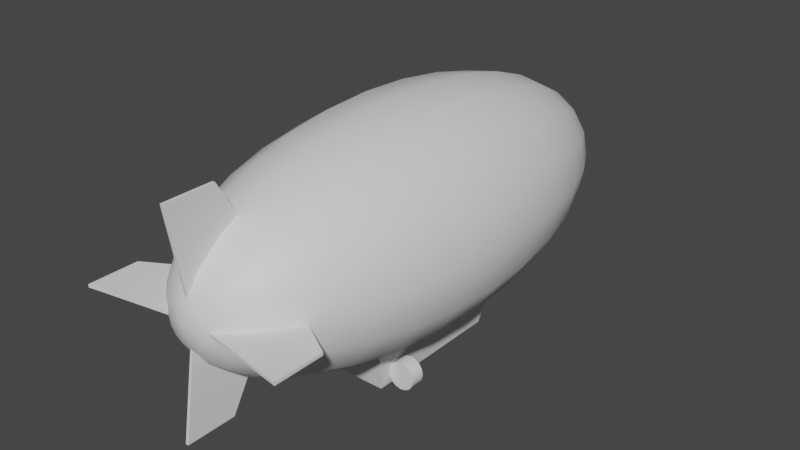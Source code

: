 # Source: Blimp.blend  (saved by Blender 3.2.14; exported with 4.5.12 LTS)
import bpy
from mathutils import Matrix  # noqa: F401  (used for matrix-valued properties, if any)

bpy.ops.wm.read_factory_settings(use_empty=True)
scene = bpy.context.scene
scene.name = 'Scene'

# ---- collections
col_collection = bpy.data.collections.new('Collection'); scene.collection.children.link(col_collection)

# ---- materials (node trees are filled in below, after node groups)
mat_balloon = bpy.data.materials.new('Balloon')
mat_balloon.use_transparent_shadow = False
mat_leftsign = bpy.data.materials.new('LeftSign')
mat_leftsign.use_transparent_shadow = False
mat_rightsign = bpy.data.materials.new('RightSign')
mat_rightsign.use_transparent_shadow = False
mat_gondola = bpy.data.materials.new('Gondola')
mat_gondola.use_transparent_shadow = False
mat_window = bpy.data.materials.new('Window')
mat_window.use_transparent_shadow = False
mat_frame_001 = bpy.data.materials.new('Frame.001')
mat_frame_001.use_transparent_shadow = False
mat_fan_001 = bpy.data.materials.new('Fan.001')
mat_fan_001.use_transparent_shadow = False
mat_frame = bpy.data.materials.new('Frame')
mat_frame.use_transparent_shadow = False
mat_fan = bpy.data.materials.new('Fan')
mat_fan.use_transparent_shadow = False

# ---- node groups
ng_auto_smooth = bpy.data.node_groups.new('Auto Smooth', 'GeometryNodeTree')
_s = ng_auto_smooth.interface.new_socket(name='Geometry', in_out='OUTPUT', socket_type='NodeSocketGeometry')
_s = ng_auto_smooth.interface.new_socket(name='Geometry', in_out='INPUT', socket_type='NodeSocketGeometry')
_s = ng_auto_smooth.interface.new_socket(name='Angle', in_out='INPUT', socket_type='NodeSocketFloat')
_s.subtype = 'ANGLE'
_s.min_value = 0.0
_s.max_value = 3.142
ng_auto_smooth.is_modifier = True
_N = ng_auto_smooth.nodes; _L = ng_auto_smooth.links
n0 = _N.new('NodeGroupOutput'); n0.name = 'Group Output'; n0.location = (480, -100)
n1 = _N.new('NodeGroupInput'); n1.name = 'Group Input'; n1.location = (-420, -300)
n2 = _N.new('NodeGroupInput'); n2.name = 'Group Input.001'; n2.location = (-60, -100)
n3 = _N.new('GeometryNodeSetShadeSmooth'); n3.name = 'Set Shade Smooth'; n3.location = (120, -100)
n3.domain = 'EDGE'
n4 = _N.new('GeometryNodeSetShadeSmooth'); n4.name = 'Set Shade Smooth.001'; n4.location = (300, -100)
n5 = _N.new('GeometryNodeInputMeshEdgeAngle'); n5.name = 'Edge Angle'; n5.location = (-420, -220)
n6 = _N.new('GeometryNodeInputEdgeSmooth'); n6.name = 'Is Edge Smooth'; n6.location = (-60, -160)
n7 = _N.new('GeometryNodeInputShadeSmooth'); n7.name = 'Is Face Smooth'; n7.location = (-240, -340)
n8 = _N.new('FunctionNodeBooleanMath'); n8.name = 'Boolean Math'; n8.location = (-60, -220)
n9 = _N.new('FunctionNodeCompare'); n9.name = 'Compare'; n9.location = (-240, -180)
n9.operation = 'LESS_EQUAL'
_L.new(n5.outputs[0], n9.inputs[0])
_L.new(n4.outputs[0], n0.inputs[0])
_L.new(n1.outputs[1], n9.inputs[1])
_L.new(n9.outputs[0], n8.inputs[0])
_L.new(n7.outputs[0], n8.inputs[1])
_L.new(n2.outputs[0], n3.inputs[0])
_L.new(n6.outputs[0], n3.inputs[1])
_L.new(n3.outputs[0], n4.inputs[0])
_L.new(n8.outputs[0], n3.inputs[2])
n0.is_active_output = True

# ---- material node trees
mat_balloon.use_nodes = True; mat_balloon.node_tree.nodes.clear()
_N = mat_balloon.node_tree.nodes; _L = mat_balloon.node_tree.links
n0 = _N.new('ShaderNodeBsdfPrincipled'); n0.name = 'Principled BSDF'; n0.location = (10, 300)
n0.distribution = 'GGX'
n0.subsurface_method = 'RANDOM_WALK_SKIN'
n0.inputs[3].default_value = 1.45
n0.inputs[27].default_value = (0.0, 0.0, 0.0, 1.0)
n0.inputs[28].default_value = 1.0
n1 = _N.new('ShaderNodeOutputMaterial'); n1.name = 'Material Output'; n1.location = (300, 300)
_L.new(n0.outputs[0], n1.inputs[0])
n1.is_active_output = True
mat_leftsign.use_nodes = True; mat_leftsign.node_tree.nodes.clear()
_N = mat_leftsign.node_tree.nodes; _L = mat_leftsign.node_tree.links
n0 = _N.new('ShaderNodeBsdfPrincipled'); n0.name = 'Principled BSDF'; n0.location = (10, 300)
n0.distribution = 'GGX'
n0.subsurface_method = 'RANDOM_WALK_SKIN'
n0.inputs[3].default_value = 1.45
n0.inputs[27].default_value = (0.0, 0.0, 0.0, 1.0)
n0.inputs[28].default_value = 1.0
n1 = _N.new('ShaderNodeOutputMaterial'); n1.name = 'Material Output'; n1.location = (300, 300)
_L.new(n0.outputs[0], n1.inputs[0])
n1.is_active_output = True
mat_rightsign.use_nodes = True; mat_rightsign.node_tree.nodes.clear()
_N = mat_rightsign.node_tree.nodes; _L = mat_rightsign.node_tree.links
n0 = _N.new('ShaderNodeBsdfPrincipled'); n0.name = 'Principled BSDF'; n0.location = (10, 300)
n0.distribution = 'GGX'
n0.subsurface_method = 'RANDOM_WALK_SKIN'
n0.inputs[3].default_value = 1.45
n0.inputs[27].default_value = (0.0, 0.0, 0.0, 1.0)
n0.inputs[28].default_value = 1.0
n1 = _N.new('ShaderNodeOutputMaterial'); n1.name = 'Material Output'; n1.location = (300, 300)
_L.new(n0.outputs[0], n1.inputs[0])
n1.is_active_output = True
mat_gondola.use_nodes = True; mat_gondola.node_tree.nodes.clear()
_N = mat_gondola.node_tree.nodes; _L = mat_gondola.node_tree.links
n0 = _N.new('ShaderNodeBsdfPrincipled'); n0.name = 'Principled BSDF'; n0.location = (10, 300)
n0.distribution = 'GGX'
n0.subsurface_method = 'RANDOM_WALK_SKIN'
n0.inputs[3].default_value = 1.45
n0.inputs[27].default_value = (0.0, 0.0, 0.0, 1.0)
n0.inputs[28].default_value = 1.0
n1 = _N.new('ShaderNodeOutputMaterial'); n1.name = 'Material Output'; n1.location = (300, 300)
_L.new(n0.outputs[0], n1.inputs[0])
n1.is_active_output = True
mat_window.use_nodes = True; mat_window.node_tree.nodes.clear()
_N = mat_window.node_tree.nodes; _L = mat_window.node_tree.links
n0 = _N.new('ShaderNodeBsdfPrincipled'); n0.name = 'Principled BSDF'; n0.location = (10, 300)
n0.distribution = 'GGX'
n0.subsurface_method = 'RANDOM_WALK_SKIN'
n0.inputs[3].default_value = 1.45
n0.inputs[27].default_value = (0.0, 0.0, 0.0, 1.0)
n0.inputs[28].default_value = 1.0
n1 = _N.new('ShaderNodeOutputMaterial'); n1.name = 'Material Output'; n1.location = (300, 300)
_L.new(n0.outputs[0], n1.inputs[0])
n1.is_active_output = True
mat_frame_001.use_nodes = True; mat_frame_001.node_tree.nodes.clear()
_N = mat_frame_001.node_tree.nodes; _L = mat_frame_001.node_tree.links
n0 = _N.new('ShaderNodeBsdfPrincipled'); n0.name = 'Principled BSDF'; n0.location = (10, 300)
n0.distribution = 'GGX'
n0.subsurface_method = 'RANDOM_WALK_SKIN'
n0.inputs[3].default_value = 1.45
n0.inputs[27].default_value = (0.0, 0.0, 0.0, 1.0)
n0.inputs[28].default_value = 1.0
n1 = _N.new('ShaderNodeOutputMaterial'); n1.name = 'Material Output'; n1.location = (300, 300)
_L.new(n0.outputs[0], n1.inputs[0])
n1.is_active_output = True
mat_fan_001.use_nodes = True; mat_fan_001.node_tree.nodes.clear()
_N = mat_fan_001.node_tree.nodes; _L = mat_fan_001.node_tree.links
n0 = _N.new('ShaderNodeBsdfPrincipled'); n0.name = 'Principled BSDF'; n0.location = (10, 300)
n0.distribution = 'GGX'
n0.subsurface_method = 'RANDOM_WALK_SKIN'
n0.inputs[3].default_value = 1.45
n0.inputs[27].default_value = (0.0, 0.0, 0.0, 1.0)
n0.inputs[28].default_value = 1.0
n1 = _N.new('ShaderNodeOutputMaterial'); n1.name = 'Material Output'; n1.location = (300, 300)
_L.new(n0.outputs[0], n1.inputs[0])
n1.is_active_output = True
mat_frame.use_nodes = True; mat_frame.node_tree.nodes.clear()
_N = mat_frame.node_tree.nodes; _L = mat_frame.node_tree.links
n0 = _N.new('ShaderNodeBsdfPrincipled'); n0.name = 'Principled BSDF'; n0.location = (10, 300)
n0.distribution = 'GGX'
n0.subsurface_method = 'RANDOM_WALK_SKIN'
n0.inputs[3].default_value = 1.45
n0.inputs[27].default_value = (0.0, 0.0, 0.0, 1.0)
n0.inputs[28].default_value = 1.0
n1 = _N.new('ShaderNodeOutputMaterial'); n1.name = 'Material Output'; n1.location = (300, 300)
_L.new(n0.outputs[0], n1.inputs[0])
n1.is_active_output = True
mat_fan.use_nodes = True; mat_fan.node_tree.nodes.clear()
_N = mat_fan.node_tree.nodes; _L = mat_fan.node_tree.links
n0 = _N.new('ShaderNodeBsdfPrincipled'); n0.name = 'Principled BSDF'; n0.location = (10, 300)
n0.distribution = 'GGX'
n0.subsurface_method = 'RANDOM_WALK_SKIN'
n0.inputs[3].default_value = 1.45
n0.inputs[27].default_value = (0.0, 0.0, 0.0, 1.0)
n0.inputs[28].default_value = 1.0
n1 = _N.new('ShaderNodeOutputMaterial'); n1.name = 'Material Output'; n1.location = (300, 300)
_L.new(n0.outputs[0], n1.inputs[0])
n1.is_active_output = True

# ---- world
world_world = bpy.data.worlds.new('World'); scene.world = world_world
world_world.use_nodes = True; world_world.node_tree.nodes.clear()
_N = world_world.node_tree.nodes; _L = world_world.node_tree.links
n0 = _N.new('ShaderNodeOutputWorld'); n0.name = 'World Output'; n0.location = (300, 300)
n1 = _N.new('ShaderNodeBackground'); n1.name = 'Background'; n1.location = (10, 300)
n1.inputs[0].default_value = (0.05088, 0.05088, 0.05088, 1.0)
_L.new(n1.outputs[0], n0.inputs[0])
n0.is_active_output = True
world_world.color = (0.05088, 0.05088, 0.05088)
world_world.use_sun_shadow = False
world_world.sun_shadow_jitter_overblur = 0.0

# ---- meshes
me_sphere = bpy.data.meshes.new('Sphere')
me_sphere.from_pydata([(0.0, 1.561, 18.05), (0.0, 5.657, 13.01), (0.0, 6.652, 10.22), (0.0, 7.391, 7.041), (0.0, 7.846, 3.59), (0.0, 8.0, -3.727e-07), (0.0, 7.846, -3.59), (0.0, 7.391, -7.041), (0.0, 6.652, -10.22), (0.0, 5.657, -13.01), (0.0, 4.445, -15.3), (0.0, 3.061, -17.0), (0.0, 1.561, -18.05), (0.5973, 1.442, 18.05), (1.172, 2.828, 17.0), (1.701, 4.106, 15.3), (2.165, 5.226, 13.01), (2.546, 6.145, 10.22), (2.828, 6.828, 7.041), (3.003, 7.249, 3.59), (3.061, 7.391, -4.073e-07), (3.003, 7.249, -3.59), (2.828, 6.828, -7.041), (2.546, 6.145, -10.22), (2.165, 5.226, -13.01), (1.701, 4.106, -15.3), (1.172, 2.828, -17.0), (0.5973, 1.442, -18.05), (1.104, 1.104, 18.05), (2.165, 2.165, 17.0), (3.143, 3.143, 15.3), (4.0, 4.0, 13.01), (4.704, 4.704, 10.22), (5.226, 5.226, 7.041), (5.548, 5.548, 3.59), (5.657, 5.657, -5.059e-07), (5.548, 5.548, -3.59), (5.226, 5.226, -7.041), (4.704, 4.704, -10.22), (4.0, 4.0, -13.01), (3.143, 3.143, -15.3), (2.165, 2.165, -17.0), (1.104, 1.104, -18.05), (1.442, 0.5973, 18.05), (2.828, 1.172, 17.0), (4.106, 1.701, 15.3), (5.226, 2.165, 13.01), (6.145, 2.546, 10.22), (6.828, 2.828, 7.041), (7.249, 3.003, 3.59), (7.391, 3.061, -6.534e-07), (7.249, 3.003, -3.59), (6.828, 2.828, -7.041), (6.145, 2.546, -10.22), (5.226, 2.165, -13.01), (4.106, 1.701, -15.3), (2.828, 1.172, -17.0), (1.442, 0.5973, -18.05), (1.561, -3.822e-07, 18.05), (3.061, -3.485e-07, 17.0), (4.445, -7.481e-07, 15.3), (5.657, -1.162e-06, 13.01), (6.652, -1.231e-06, 10.22), (7.391, -1.548e-06, 7.041), (7.846, -1.633e-06, 3.59), (8.0, -1.961e-06, -8.273e-07), (7.846, -1.811e-06, -3.59), (7.391, -1.896e-06, -7.041), (6.652, -1.736e-06, -10.22), (5.657, -1.805e-06, -13.01), (4.445, -1.385e-06, -15.3), (3.061, -1.427e-06, -17.0), (1.561, -1.214e-06, -18.05), (1.442, -0.5973, 18.05), (2.828, -1.172, 17.0), (4.106, -1.701, 15.3), (5.226, -2.165, 13.01), (6.145, -2.546, 10.22), (6.828, -2.828, 7.041), (7.249, -3.003, 3.59), (7.391, -3.061, -1.001e-06), (7.249, -3.003, -3.59), (6.828, -2.828, -7.041), (6.145, -2.546, -10.22), (5.226, -2.165, -13.01), (4.106, -1.701, -15.3), (2.828, -1.172, -17.0), (1.442, -0.5973, -18.05), (1.104, -1.104, 18.05), (2.165, -2.165, 17.0), (3.143, -3.143, 15.3), (4.0, -4.0, 13.01), (4.704, -4.704, 10.22), (5.226, -5.226, 7.041), (5.548, -5.548, 3.59), (5.657, -5.657, -1.149e-06), (5.548, -5.548, -3.59), (5.226, -5.226, -7.041), (4.704, -4.704, -10.22), (4.0, -4.0, -13.01), (3.143, -3.143, -15.3), (2.165, -2.165, -17.0), (1.104, -1.104, -18.05), (0.5973, -1.442, 18.05), (1.172, -2.828, 17.0), (1.701, -4.106, 15.3), (2.165, -5.226, 13.01), (2.546, -6.145, 10.22), (2.828, -6.828, 7.041), (3.003, -7.249, 3.59), (3.061, -7.391, -1.247e-06), (3.003, -7.249, -3.59), (2.828, -6.828, -7.041), (2.546, -6.145, -10.22), (2.165, -5.226, -13.01), (1.701, -4.106, -15.3), (1.172, -2.828, -17.0), (0.5973, -1.442, -18.05), (-4.476e-07, -1.561, 18.05), (-5.668e-07, -3.061, 17.0), (-9.245e-07, -4.445, 15.3), (-6.86e-07, -5.657, 13.01), (-9.245e-07, -6.652, 10.22), (-2.117e-06, -7.391, 7.041), (-9.245e-07, -7.846, 3.59), (-2.355e-06, -8.0, -1.282e-06), (-9.245e-07, -7.846, -3.59), (-2.117e-06, -7.391, -7.041), (-9.245e-07, -6.652, -10.22), (-6.86e-07, -5.657, -13.01), (-9.245e-07, -4.445, -15.3), (-6.86e-07, -3.061, -17.0), (-4.476e-07, -1.561, -18.05), (0.0, -1.154e-06, -18.4), (-0.5973, -1.442, 18.05), (-1.172, -2.828, 17.0), (-1.701, -4.106, 15.3), (-2.165, -5.226, 13.01), (-2.546, -6.145, 10.22), (-2.828, -6.828, 7.041), (-3.003, -7.249, 3.59), (-3.061, -7.391, -1.247e-06), (-3.003, -7.249, -3.59), (-2.828, -6.828, -7.041), (-2.546, -6.145, -10.22), (-2.165, -5.226, -13.01), (-1.701, -4.106, -15.3), (-1.172, -2.828, -17.0), (-0.5973, -1.442, -18.05), (-1.104, -1.104, 18.05), (-2.165, -2.165, 17.0), (-3.143, -3.143, 15.3), (-4.0, -4.0, 13.01), (-4.704, -4.704, 10.22), (-5.226, -5.226, 7.041), (-5.548, -5.548, 3.59), (-5.657, -5.657, -1.149e-06), (-5.548, -5.548, -3.59), (-5.226, -5.226, -7.041), (-4.704, -4.704, -10.22), (-4.0, -4.0, -13.01), (-3.143, -3.143, -15.3), (-2.165, -2.165, -17.0), (-1.104, -1.104, -18.05), (-6.461e-07, -5.124e-07, 18.4), (-1.442, -0.5973, 18.05), (-2.828, -1.172, 17.0), (-4.106, -1.701, 15.3), (-5.226, -2.165, 13.01), (-6.145, -2.546, 10.22), (-6.828, -2.828, 7.041), (-7.249, -3.003, 3.59), (-7.391, -3.061, -1.001e-06), (-7.249, -3.003, -3.59), (-6.828, -2.828, -7.041), (-6.145, -2.546, -10.22), (-5.226, -2.165, -13.01), (-4.106, -1.701, -15.3), (-2.828, -1.172, -17.0), (-1.442, -0.5973, -18.05), (-1.561, 4.522e-07, 18.05), (-3.061, 8.436e-07, 17.0), (-4.445, 1.398e-06, 15.3), (-5.657, 9.835e-07, 13.01), (-6.652, 1.153e-06, 10.22), (-7.391, 2.266e-06, 7.041), (-7.846, 1.228e-06, 3.59), (-8.0, 2.808e-06, -8.273e-07), (-7.846, 1.05e-06, -3.59), (-7.391, 1.919e-06, -7.041), (-6.652, 6.479e-07, -10.22), (-5.657, 3.406e-07, -13.01), (-4.445, 6.417e-07, -15.3), (-3.061, 1.228e-07, -17.0), (-1.561, -4.395e-07, -18.05), (-1.442, 0.5973, 18.05), (-2.828, 1.172, 17.0), (-4.106, 1.701, 15.3), (-5.226, 2.165, 13.01), (-6.145, 2.546, 10.22), (-6.828, 2.828, 7.041), (-7.249, 3.003, 3.59), (-7.391, 3.061, -6.534e-07), (-7.249, 3.003, -3.59), (-6.828, 2.828, -7.041), (-6.145, 2.546, -10.22), (-5.226, 2.165, -13.01), (-4.106, 1.701, -15.3), (-2.828, 1.172, -17.0), (-1.442, 0.5973, -18.05), (-1.104, 1.104, 18.05), (-2.165, 2.165, 17.0), (-3.143, 3.143, 15.3), (-4.0, 4.0, 13.01), (-4.703, 4.704, 10.22), (-5.226, 5.226, 7.041), (-5.548, 5.548, 3.59), (-5.657, 5.657, -5.059e-07), (-5.548, 5.548, -3.59), (-5.226, 5.226, -7.041), (-4.703, 4.704, -10.22), (-4.0, 4.0, -13.01), (-3.143, 3.143, -15.3), (-2.165, 2.165, -17.0), (-1.104, 1.104, -18.05), (-0.5973, 1.442, 18.05), (-1.172, 2.828, 17.0), (-1.701, 4.106, 15.3), (-2.165, 5.226, 13.01), (-2.546, 6.145, 10.22), (-2.828, 6.828, 7.041), (-3.003, 7.249, 3.59), (-3.061, 7.391, -4.073e-07), (-3.003, 7.249, -3.59), (-2.828, 6.828, -7.041), (-2.546, 6.145, -10.22), (-2.165, 5.226, -13.01), (-1.701, 4.106, -15.3), (-1.172, 2.828, -17.0), (-0.5973, 1.442, -18.05), (1.698e-06, 3.061, 17.0), (2.413e-06, 4.445, 15.3)], [], [(9, 8, 23, 24), (2, 1, 16, 17), (10, 9, 24, 25), (3, 2, 17, 18), (11, 10, 25, 26), (4, 3, 18, 19), (12, 11, 26, 27), (5, 4, 19, 20), (0, 164, 13), (133, 12, 27), (6, 5, 20, 21), (240, 0, 13, 14), (7, 6, 21, 22), (241, 240, 14, 15), (8, 7, 22, 23), (1, 241, 15, 16), (23, 22, 37, 38), (16, 15, 30, 31), (24, 23, 38, 39), (17, 16, 31, 32), (25, 24, 39, 40), (18, 17, 32, 33), (26, 25, 40, 41), (19, 18, 33, 34), (27, 26, 41, 42), (20, 19, 34, 35), (13, 164, 28), (133, 27, 42), (21, 20, 35, 36), (14, 13, 28, 29), (22, 21, 36, 37), (15, 14, 29, 30), (42, 41, 56, 57), (35, 34, 49, 50), (28, 164, 43), (133, 42, 57), (36, 35, 50, 51), (29, 28, 43, 44), (37, 36, 51, 52), (30, 29, 44, 45), (38, 37, 52, 53), (31, 30, 45, 46), (39, 38, 53, 54), (32, 31, 46, 47), (40, 39, 54, 55), (33, 32, 47, 48), (41, 40, 55, 56), (34, 33, 48, 49), (46, 45, 60, 61), (54, 53, 68, 69), (47, 46, 61, 62), (55, 54, 69, 70), (48, 47, 62, 63), (56, 55, 70, 71), (49, 48, 63, 64), (57, 56, 71, 72), (50, 49, 64, 65), (43, 164, 58), (133, 57, 72), (51, 50, 65, 66), (44, 43, 58, 59), (52, 51, 66, 67), (45, 44, 59, 60), (53, 52, 67, 68), (65, 64, 79, 80), (58, 164, 73), (133, 72, 87), (66, 65, 80, 81), (59, 58, 73, 74), (67, 66, 81, 82), (60, 59, 74, 75), (68, 67, 82, 83), (61, 60, 75, 76), (69, 68, 83, 84), (62, 61, 76, 77), (70, 69, 84, 85), (63, 62, 77, 78), (71, 70, 85, 86), (64, 63, 78, 79), (72, 71, 86, 87), (84, 83, 98, 99), (77, 76, 91, 92), (85, 84, 99, 100), (78, 77, 92, 93), (86, 85, 100, 101), (79, 78, 93, 94), (87, 86, 101, 102), (80, 79, 94, 95), (73, 164, 88), (133, 87, 102), (81, 80, 95, 96), (74, 73, 88, 89), (82, 81, 96, 97), (75, 74, 89, 90), (83, 82, 97, 98), (76, 75, 90, 91), (133, 102, 117), (96, 95, 110, 111), (89, 88, 103, 104), (97, 96, 111, 112), (90, 89, 104, 105), (98, 97, 112, 113), (91, 90, 105, 106), (99, 98, 113, 114), (92, 91, 106, 107), (100, 99, 114, 115), (93, 92, 107, 108), (101, 100, 115, 116), (94, 93, 108, 109), (102, 101, 116, 117), (95, 94, 109, 110), (88, 164, 103), (115, 114, 129, 130), (108, 107, 122, 123), (116, 115, 130, 131), (109, 108, 123, 124), (117, 116, 131, 132), (110, 109, 124, 125), (103, 164, 118), (133, 117, 132), (111, 110, 125, 126), (104, 103, 118, 119), (112, 111, 126, 127), (105, 104, 119, 120), (113, 112, 127, 128), (106, 105, 120, 121), (114, 113, 128, 129), (107, 106, 121, 122), (119, 118, 134, 135), (127, 126, 142, 143), (120, 119, 135, 136), (128, 127, 143, 144), (121, 120, 136, 137), (129, 128, 144, 145), (122, 121, 137, 138), (130, 129, 145, 146), (123, 122, 138, 139), (131, 130, 146, 147), (124, 123, 139, 140), (132, 131, 147, 148), (125, 124, 140, 141), (118, 164, 134), (133, 132, 148), (126, 125, 141, 142), (139, 138, 153, 154), (147, 146, 161, 162), (140, 139, 154, 155), (148, 147, 162, 163), (141, 140, 155, 156), (134, 164, 149), (133, 148, 163), (142, 141, 156, 157), (135, 134, 149, 150), (143, 142, 157, 158), (136, 135, 150, 151), (144, 143, 158, 159), (137, 136, 151, 152), (145, 144, 159, 160), (138, 137, 152, 153), (146, 145, 160, 161), (158, 157, 173, 174), (151, 150, 166, 167), (159, 158, 174, 175), (152, 151, 167, 168), (160, 159, 175, 176), (153, 152, 168, 169), (161, 160, 176, 177), (154, 153, 169, 170), (162, 161, 177, 178), (155, 154, 170, 171), (163, 162, 178, 179), (156, 155, 171, 172), (149, 164, 165), (133, 163, 179), (157, 156, 172, 173), (150, 149, 165, 166), (178, 177, 192, 193), (171, 170, 185, 186), (179, 178, 193, 194), (172, 171, 186, 187), (165, 164, 180), (133, 179, 194), (173, 172, 187, 188), (166, 165, 180, 181), (174, 173, 188, 189), (167, 166, 181, 182), (175, 174, 189, 190), (168, 167, 182, 183), (176, 175, 190, 191), (169, 168, 183, 184), (177, 176, 191, 192), (170, 169, 184, 185), (182, 181, 196, 197), (190, 189, 204, 205), (183, 182, 197, 198), (191, 190, 205, 206), (184, 183, 198, 199), (192, 191, 206, 207), (185, 184, 199, 200), (193, 192, 207, 208), (186, 185, 200, 201), (194, 193, 208, 209), (187, 186, 201, 202), (180, 164, 195), (133, 194, 209), (188, 187, 202, 203), (181, 180, 195, 196), (189, 188, 203, 204), (201, 200, 215, 216), (209, 208, 223, 224), (202, 201, 216, 217), (195, 164, 210), (133, 209, 224), (203, 202, 217, 218), (196, 195, 210, 211), (204, 203, 218, 219), (197, 196, 211, 212), (205, 204, 219, 220), (198, 197, 212, 213), (206, 205, 220, 221), (199, 198, 213, 214), (207, 206, 221, 222), (200, 199, 214, 215), (208, 207, 222, 223), (220, 219, 234, 235), (213, 212, 227, 228), (221, 220, 235, 236), (214, 213, 228, 229), (222, 221, 236, 237), (215, 214, 229, 230), (223, 222, 237, 238), (216, 215, 230, 231), (224, 223, 238, 239), (217, 216, 231, 232), (210, 164, 225), (133, 224, 239), (218, 217, 232, 233), (211, 210, 225, 226), (219, 218, 233, 234), (212, 211, 226, 227), (239, 238, 11, 12), (232, 231, 4, 5), (225, 164, 0), (133, 239, 12), (233, 232, 5, 6), (226, 225, 0, 240), (234, 233, 6, 7), (227, 226, 240, 241), (235, 234, 7, 8), (228, 227, 241, 1), (236, 235, 8, 9), (229, 228, 1, 2), (237, 236, 9, 10), (230, 229, 2, 3), (238, 237, 10, 11), (231, 230, 3, 4)])
me_sphere.polygons.foreach_set('use_smooth', [True] * 256)
me_sphere.polygons.foreach_set('material_index', [0, 0, 0, 0, 0, 0, 0, 0, 0, 0, 0, 0, 0, 0, 0, 0, 0, 0, 0, 0, 0, 0, 0, 0, 0, 0, 0, 0, 0, 0, 0, 0, 0, 0, 0, 0, 0, 0, 0, 0, 0, 0, 0, 0, 0, 0, 0, 0, 0, 0, 0, 0, 0, 0, 2, 0, 2, 0, 0, 2, 0, 2, 0, 0, 2, 0, 0, 2, 0, 2, 0, 0, 0, 0, 0, 0, 0, 0, 2, 0, 0, 0, 0, 0, 0, 0, 0, 0, 0, 0, 0, 0, 0, 0, 0, 0, 0, 0, 0, 0, 0, 0, 0, 0, 0, 0, 0, 0, 0, 0, 0, 0, 0, 0, 0, 0, 0, 0, 0, 0, 0, 0, 0, 0, 0, 0, 0, 0, 0, 0, 0, 0, 0, 0, 0, 0, 0, 0, 0, 0, 0, 0, 0, 0, 0, 0, 0, 0, 0, 0, 0, 0, 0, 0, 0, 0, 0, 0, 0, 0, 0, 0, 0, 0, 0, 0, 0, 0, 0, 0, 0, 0, 0, 0, 0, 0, 0, 1, 0, 1, 0, 0, 1, 0, 1, 0, 0, 0, 0, 0, 0, 0, 0, 0, 0, 0, 0, 0, 0, 0, 1, 0, 1, 0, 0, 1, 0, 1, 0, 0, 0, 0, 0, 0, 0, 0, 0, 0, 0, 0, 0, 0, 0, 0, 0, 0, 0, 0, 0, 0, 0, 0, 0, 0, 0, 0, 0, 0, 0, 0, 0, 0, 0, 0, 0, 0, 0, 0, 0, 0, 0, 0, 0, 0, 0, 0])
_uv = me_sphere.uv_layers.new(name='UVMap')
_uv.uv.foreach_set('vector', [0.1554, 0.07992, 0.1593, 0.1358, 0.1073, 0.1358, 0.1112, 0.07992, 0.1593, 0.5454, 0.1554, 0.6013, 0.1112, 0.6013, 0.1073, 0.5454, 0.1507, 0.03407, 0.1554, 0.07992, 0.1112, 0.07992, 0.1159, 0.03407, 0.1622, 0.4817, 0.1593, 0.5454, 0.1073, 0.5454, 0.1044, 0.4817, 0.1452, 0.0, 0.1507, 0.03407, 0.1159, 0.03407, 0.1213, 0.0, 0.164, 0.4125, 0.1622, 0.4817, 0.1044, 0.4817, 0.1026, 0.4125, 0.06281, 0.7859, 0.07146, 0.8154, 0.04775, 0.8154, 0.05072, 0.7859, 0.1646, 0.3406, 0.164, 0.4125, 0.1026, 0.4125, 0.102, 0.3406, 0.3294, 0.7215, 0.3224, 0.7522, 0.3173, 0.7215, 0.0558, 0.7553, 0.06281, 0.7859, 0.05072, 0.7859, 0.164, 0.2687, 0.1646, 0.3406, 0.102, 0.3406, 0.1026, 0.2687, 0.338, 0.692, 0.3294, 0.7215, 0.3173, 0.7215, 0.3143, 0.692, 0.1622, 0.1995, 0.164, 0.2687, 0.1026, 0.2687, 0.1044, 0.1995, 0.1507, 0.6472, 0.1452, 0.6812, 0.1213, 0.6812, 0.1159, 0.6472, 0.1593, 0.1358, 0.1622, 0.1995, 0.1044, 0.1995, 0.1073, 0.1358, 0.1554, 0.6013, 0.1507, 0.6472, 0.1159, 0.6472, 0.1112, 0.6013, 0.1073, 0.1358, 0.1044, 0.1995, 0.051, 0.1995, 0.05923, 0.1358, 0.1112, 0.6013, 0.1159, 0.6472, 0.0838, 0.6472, 0.07031, 0.6013, 0.1112, 0.07992, 0.1073, 0.1358, 0.05923, 0.1358, 0.07031, 0.07992, 0.1073, 0.5454, 0.1112, 0.6013, 0.07031, 0.6013, 0.05923, 0.5454, 0.1159, 0.03407, 0.1112, 0.07992, 0.07031, 0.07992, 0.0838, 0.03407, 0.1044, 0.4817, 0.1073, 0.5454, 0.05923, 0.5454, 0.051, 0.4817, 0.1213, 0.0, 0.1159, 0.03407, 0.0838, 0.03407, 0.0992, 0.0, 0.1026, 0.4125, 0.1044, 0.4817, 0.051, 0.4817, 0.04594, 0.4125, 0.05072, 0.7859, 0.04775, 0.8154, 0.02584, 0.8063, 0.03955, 0.7813, 0.102, 0.3406, 0.1026, 0.4125, 0.04594, 0.4125, 0.04423, 0.3406, 0.3173, 0.7215, 0.3224, 0.7522, 0.3061, 0.7262, 0.0558, 0.7553, 0.05072, 0.7859, 0.03955, 0.7813, 0.1026, 0.2687, 0.102, 0.3406, 0.04423, 0.3406, 0.04594, 0.2687, 0.3143, 0.692, 0.3173, 0.7215, 0.3061, 0.7262, 0.2924, 0.7012, 0.1044, 0.1995, 0.1026, 0.2687, 0.04594, 0.2687, 0.051, 0.1995, 0.1159, 0.6472, 0.1213, 0.6812, 0.0992, 0.6812, 0.0838, 0.6472, 0.03955, 0.7813, 0.02584, 0.8063, 0.009075, 0.7894, 0.031, 0.7726, 0.04423, 0.3406, 0.04594, 0.4125, 0.002561, 0.4125, 0.0, 0.3406, 0.3061, 0.7262, 0.3224, 0.7522, 0.2976, 0.7348, 0.0558, 0.7553, 0.03955, 0.7813, 0.031, 0.7726, 0.04594, 0.2687, 0.04423, 0.3406, 0.0, 0.3406, 0.002561, 0.2687, 0.2924, 0.7012, 0.3061, 0.7262, 0.2976, 0.7348, 0.2756, 0.7181, 0.5264, 0.2228, 0.5264, 0.2921, 0.4825, 0.2953, 0.485, 0.2257, 0.0838, 0.6472, 0.0992, 0.6812, 0.08228, 0.6812, 0.05923, 0.6472, 0.5212, 0.1577, 0.5264, 0.2228, 0.485, 0.2257, 0.4839, 0.1603, 0.07031, 0.6013, 0.0838, 0.6472, 0.05923, 0.6472, 0.03904, 0.6013, 0.511, 0.09924, 0.5212, 0.1577, 0.4839, 0.1603, 0.4793, 0.1015, 0.05923, 0.5454, 0.07031, 0.6013, 0.03904, 0.6013, 0.02246, 0.5454, 0.4961, 0.04977, 0.511, 0.09924, 0.4793, 0.1015, 0.4712, 0.05154, 0.051, 0.4817, 0.05923, 0.5454, 0.02246, 0.5454, 0.01015, 0.4817, 0.4772, 0.01116, 0.4961, 0.04977, 0.4712, 0.05154, 0.46, 0.01238, 0.04594, 0.4125, 0.051, 0.4817, 0.01015, 0.4817, 0.002561, 0.4125, 0.4232, 0.611, 0.4052, 0.6507, 0.3731, 0.6496, 0.3822, 0.6096, 0.4793, 0.1015, 0.4839, 0.1603, 0.4358, 0.1587, 0.4383, 0.1001, 0.4399, 0.5607, 0.4232, 0.611, 0.3822, 0.6096, 0.3917, 0.559, 0.4712, 0.05154, 0.4793, 0.1015, 0.4383, 0.1001, 0.439, 0.05044, 0.4547, 0.5015, 0.4399, 0.5607, 0.3917, 0.559, 0.4012, 0.4997, 0.46, 0.01238, 0.4712, 0.05154, 0.439, 0.05044, 0.4378, 0.01162, 0.2462, 0.4345, 0.0002387, 0.4234, 0.004301, 0.2194, 0.2491, 0.2193, 0.031, 0.7726, 0.009075, 0.7894, 0.0, 0.7672, 0.02638, 0.7614, 0.5001, 0.4385, 0.2462, 0.4345, 0.2491, 0.2193, 0.5001, 0.2192, 0.2976, 0.7348, 0.3224, 0.7522, 0.2929, 0.7461, 0.0558, 0.7553, 0.031, 0.7726, 0.02638, 0.7614, 0.7541, 0.4344, 0.5001, 0.4385, 0.5001, 0.2192, 0.751, 0.2192, 0.2756, 0.7181, 0.2976, 0.7348, 0.2929, 0.7461, 0.2666, 0.7402, 1.0, 0.4231, 0.7541, 0.4344, 0.751, 0.2192, 0.9958, 0.2192, 0.4052, 0.6507, 0.3867, 0.6781, 0.3646, 0.6774, 0.3731, 0.6496, 0.4839, 0.1603, 0.485, 0.2257, 0.4315, 0.2239, 0.4358, 0.1587, 0.5001, 0.2192, 0.2491, 0.2193, 0.246, 0.004097, 0.5, 0.0, 0.2929, 0.7461, 0.3224, 0.7522, 0.2929, 0.7583, 0.0558, 0.7553, 0.02638, 0.7614, 0.02638, 0.7492, 0.751, 0.2192, 0.5001, 0.2192, 0.5, 0.0, 0.754, 0.00395, 0.2666, 0.7402, 0.2929, 0.7461, 0.2929, 0.7583, 0.2666, 0.7642, 0.9958, 0.2192, 0.751, 0.2192, 0.754, 0.00395, 1.0, 0.01524, 0.3731, 0.6496, 0.3646, 0.6774, 0.3408, 0.6748, 0.3385, 0.6458, 0.4358, 0.1587, 0.4315, 0.2239, 0.3741, 0.2176, 0.3841, 0.153, 0.3822, 0.6096, 0.3731, 0.6496, 0.3385, 0.6458, 0.3383, 0.6048, 0.4383, 0.1001, 0.4358, 0.1587, 0.3841, 0.153, 0.3943, 0.09525, 0.3917, 0.559, 0.3822, 0.6096, 0.3383, 0.6048, 0.34, 0.5533, 0.439, 0.05044, 0.4383, 0.1001, 0.3943, 0.09525, 0.4045, 0.04664, 0.4012, 0.4997, 0.3917, 0.559, 0.34, 0.5533, 0.3437, 0.4934, 0.4378, 0.01162, 0.439, 0.05044, 0.4045, 0.04664, 0.414, 0.009003, 0.2491, 0.2193, 0.004301, 0.2194, 0.0, 0.01553, 0.246, 0.004097, 0.02638, 0.7614, 0.0, 0.7672, 0.0, 0.7433, 0.02638, 0.7492, 0.3943, 0.09525, 0.3841, 0.153, 0.3367, 0.1441, 0.3541, 0.08771, 0.34, 0.5533, 0.3383, 0.6048, 0.298, 0.5973, 0.2927, 0.5445, 0.4045, 0.04664, 0.3943, 0.09525, 0.3541, 0.08771, 0.3728, 0.04072, 0.3437, 0.4934, 0.34, 0.5533, 0.2927, 0.5445, 0.2911, 0.4835, 0.414, 0.009003, 0.4045, 0.04664, 0.3728, 0.04072, 0.3922, 0.004923, 0.3492, 0.4272, 0.3437, 0.4934, 0.2911, 0.4835, 0.2933, 0.4167, 0.02638, 0.7492, 0.0, 0.7433, 0.009075, 0.7212, 0.031, 0.7379, 0.3563, 0.3574, 0.3492, 0.4272, 0.2933, 0.4167, 0.2993, 0.3467, 0.2929, 0.7583, 0.3224, 0.7522, 0.2976, 0.7696, 0.0558, 0.7553, 0.02638, 0.7492, 0.031, 0.7379, 0.3647, 0.2866, 0.3563, 0.3574, 0.2993, 0.3467, 0.3088, 0.2762, 0.2666, 0.7642, 0.2929, 0.7583, 0.2976, 0.7696, 0.2756, 0.7863, 0.3741, 0.2176, 0.3647, 0.2866, 0.3088, 0.2762, 0.3214, 0.2077, 0.3385, 0.6458, 0.3408, 0.6748, 0.319, 0.6707, 0.3069, 0.6399, 0.3841, 0.153, 0.3741, 0.2176, 0.3214, 0.2077, 0.3367, 0.1441, 0.3383, 0.6048, 0.3385, 0.6458, 0.3069, 0.6399, 0.298, 0.5973, 0.0558, 0.7553, 0.031, 0.7379, 0.03955, 0.7293, 0.7777, 0.2744, 0.7777, 0.3464, 0.7335, 0.3448, 0.7343, 0.2728, 0.2756, 0.7863, 0.2976, 0.7696, 0.3061, 0.7782, 0.2924, 0.8032, 0.3214, 0.2077, 0.3088, 0.2762, 0.2666, 0.2635, 0.2816, 0.1959, 0.7076, 0.6506, 0.6833, 0.6838, 0.6664, 0.6832, 0.683, 0.6497, 0.3367, 0.1441, 0.3214, 0.2077, 0.2816, 0.1959, 0.3009, 0.1334, 0.7294, 0.6055, 0.7076, 0.6506, 0.683, 0.6497, 0.6981, 0.6044, 0.3541, 0.08771, 0.3367, 0.1441, 0.3009, 0.1334, 0.3236, 0.07862, 0.7479, 0.5503, 0.7294, 0.6055, 0.6981, 0.6044, 0.7112, 0.5489, 0.3728, 0.04072, 0.3541, 0.08771, 0.3236, 0.07862, 0.3489, 0.03357, 0.7625, 0.487, 0.7479, 0.5503, 0.7112, 0.5489, 0.7217, 0.4855, 0.3922, 0.004923, 0.3728, 0.04072, 0.3489, 0.03357, 0.3758, 0.0, 0.7725, 0.4181, 0.7625, 0.487, 0.7217, 0.4855, 0.7292, 0.4166, 0.031, 0.7379, 0.009075, 0.7212, 0.02584, 0.7043, 0.03955, 0.7293, 0.7777, 0.3464, 0.7725, 0.4181, 0.7292, 0.4166, 0.7335, 0.3448, 0.2976, 0.7696, 0.3224, 0.7522, 0.3061, 0.7782, 0.7048, 0.03702, 0.7167, 0.08332, 0.6758, 0.08187, 0.6727, 0.03588, 0.7217, 0.4855, 0.7112, 0.5489, 0.6632, 0.5472, 0.6683, 0.4836, 0.6906, 0.002426, 0.7048, 0.03702, 0.6727, 0.03588, 0.6685, 0.001638, 0.7292, 0.4166, 0.7217, 0.4855, 0.6683, 0.4836, 0.6726, 0.4146, 0.03955, 0.7293, 0.02584, 0.7043, 0.04775, 0.6951, 0.05072, 0.7246, 0.7335, 0.3448, 0.7292, 0.4166, 0.6726, 0.4146, 0.6757, 0.3427, 0.3061, 0.7782, 0.3224, 0.7522, 0.3173, 0.7829, 0.0558, 0.7553, 0.03955, 0.7293, 0.05072, 0.7246, 0.7343, 0.2728, 0.7335, 0.3448, 0.6757, 0.3427, 0.6777, 0.2708, 0.2924, 0.8032, 0.3061, 0.7782, 0.3173, 0.7829, 0.3143, 0.8123, 0.7317, 0.2035, 0.7343, 0.2728, 0.6777, 0.2708, 0.6784, 0.2016, 0.683, 0.6497, 0.6664, 0.6832, 0.6443, 0.6824, 0.6509, 0.6486, 0.7258, 0.1395, 0.7317, 0.2035, 0.6784, 0.2016, 0.6777, 0.1378, 0.6981, 0.6044, 0.683, 0.6497, 0.6509, 0.6486, 0.6573, 0.6029, 0.7167, 0.08332, 0.7258, 0.1395, 0.6777, 0.1378, 0.6758, 0.08187, 0.7112, 0.5489, 0.6981, 0.6044, 0.6573, 0.6029, 0.6632, 0.5472, 0.3143, 0.8123, 0.3173, 0.7829, 0.3294, 0.7829, 0.338, 0.8123, 0.6784, 0.2016, 0.6777, 0.2708, 0.6164, 0.2686, 0.6206, 0.1996, 0.6509, 0.6486, 0.6443, 0.6824, 0.6204, 0.6816, 0.6162, 0.6473, 0.6777, 0.1378, 0.6784, 0.2016, 0.6206, 0.1996, 0.6258, 0.136, 0.6573, 0.6029, 0.6509, 0.6486, 0.6162, 0.6473, 0.6131, 0.6014, 0.6758, 0.08187, 0.6777, 0.1378, 0.6258, 0.136, 0.6316, 0.0803, 0.6632, 0.5472, 0.6573, 0.6029, 0.6131, 0.6014, 0.6112, 0.5454, 0.6727, 0.03588, 0.6758, 0.08187, 0.6316, 0.0803, 0.638, 0.03464, 0.6683, 0.4836, 0.6632, 0.5472, 0.6112, 0.5454, 0.6106, 0.4816, 0.6685, 0.001638, 0.6727, 0.03588, 0.638, 0.03464, 0.6446, 0.0007877, 0.6726, 0.4146, 0.6683, 0.4836, 0.6106, 0.4816, 0.6113, 0.4124, 0.05072, 0.7246, 0.04775, 0.6951, 0.07146, 0.6951, 0.06281, 0.7246, 0.6757, 0.3427, 0.6726, 0.4146, 0.6113, 0.4124, 0.6132, 0.3405, 0.3173, 0.7829, 0.3224, 0.7522, 0.3294, 0.7829, 0.0558, 0.7553, 0.05072, 0.7246, 0.06281, 0.7246, 0.6777, 0.2708, 0.6757, 0.3427, 0.6132, 0.3405, 0.6164, 0.2686, 0.6106, 0.4816, 0.6112, 0.5454, 0.5632, 0.5437, 0.5572, 0.4797, 0.6446, 0.0007877, 0.638, 0.03464, 0.6059, 0.0335, 0.6225, 0.0, 0.6113, 0.4124, 0.6106, 0.4816, 0.5572, 0.4797, 0.5546, 0.4104, 0.06281, 0.7246, 0.07146, 0.6951, 0.09337, 0.7043, 0.07398, 0.7293, 0.6132, 0.3405, 0.6113, 0.4124, 0.5546, 0.4104, 0.5555, 0.3384, 0.3294, 0.7829, 0.3224, 0.7522, 0.3405, 0.7782, 0.0558, 0.7553, 0.06281, 0.7246, 0.07398, 0.7293, 0.6164, 0.2686, 0.6132, 0.3405, 0.5555, 0.3384, 0.5597, 0.2666, 0.338, 0.8123, 0.3294, 0.7829, 0.3405, 0.7782, 0.3599, 0.8032, 0.6206, 0.1996, 0.6164, 0.2686, 0.5597, 0.2666, 0.5673, 0.1977, 0.6162, 0.6473, 0.6204, 0.6816, 0.5983, 0.6808, 0.5841, 0.6462, 0.6258, 0.136, 0.6206, 0.1996, 0.5673, 0.1977, 0.5778, 0.1343, 0.6131, 0.6014, 0.6162, 0.6473, 0.5841, 0.6462, 0.5723, 0.5999, 0.6316, 0.0803, 0.6258, 0.136, 0.5778, 0.1343, 0.5908, 0.07884, 0.6112, 0.5454, 0.6131, 0.6014, 0.5723, 0.5999, 0.5632, 0.5437, 0.638, 0.03464, 0.6316, 0.0803, 0.5908, 0.07884, 0.6059, 0.0335, 0.7878, 0.4817, 0.7802, 0.4125, 0.8235, 0.412, 0.8286, 0.4812, 0.3798, 0.8262, 0.3599, 0.8032, 0.3767, 0.7863, 0.4042, 0.8017, 0.5778, 0.1343, 0.5673, 0.1977, 0.526, 0.1962, 0.541, 0.133, 0.8167, 0.07992, 0.8369, 0.03407, 0.8615, 0.03407, 0.848, 0.07992, 0.5908, 0.07884, 0.5778, 0.1343, 0.541, 0.133, 0.5596, 0.07773, 0.5632, 0.5437, 0.5723, 0.5999, 0.541, 0.5988, 0.5264, 0.5424, 0.8369, 0.6472, 0.8167, 0.6013, 0.848, 0.6013, 0.8615, 0.6472, 0.7878, 0.1995, 0.8001, 0.1358, 0.8369, 0.1358, 0.8282, 0.199, 0.09337, 0.7043, 0.1132, 0.6812, 0.1376, 0.7058, 0.1101, 0.7212, 0.7802, 0.2687, 0.7878, 0.1995, 0.8282, 0.199, 0.8233, 0.2682, 0.07398, 0.7293, 0.09337, 0.7043, 0.1101, 0.7212, 0.08252, 0.7379, 0.7777, 0.3406, 0.7802, 0.2687, 0.8233, 0.2682, 0.8217, 0.3401, 0.3405, 0.7782, 0.3224, 0.7522, 0.3491, 0.7696, 0.0558, 0.7553, 0.07398, 0.7293, 0.08252, 0.7379, 0.7802, 0.4125, 0.7777, 0.3406, 0.8217, 0.3401, 0.8235, 0.412, 0.3599, 0.8032, 0.3405, 0.7782, 0.3491, 0.7696, 0.3767, 0.7863, 0.8769, 0.6812, 0.8615, 0.6472, 0.8936, 0.6472, 0.899, 0.6812, 0.754, 0.003965, 1.0, 0.01524, 0.9958, 0.2192, 0.751, 0.2192, 0.08252, 0.7379, 0.1101, 0.7212, 0.1192, 0.7433, 0.08715, 0.7492, 0.5, 0.0, 0.754, 0.003965, 0.751, 0.2192, 0.5, 0.2193, 0.3491, 0.7696, 0.3224, 0.7522, 0.3537, 0.7583, 0.0558, 0.7553, 0.08252, 0.7379, 0.08715, 0.7492, 0.246, 0.004042, 0.5, 0.0, 0.5, 0.2193, 0.249, 0.2193, 0.3767, 0.7863, 0.3491, 0.7696, 0.3537, 0.7583, 0.3858, 0.7642, 0.0, 0.01536, 0.246, 0.004042, 0.249, 0.2193, 0.004177, 0.2193, 0.8615, 0.03407, 0.8769, 0.0, 0.899, 0.0, 0.8936, 0.03407, 0.8369, 0.5454, 0.8286, 0.4812, 0.882, 0.4811, 0.8849, 0.5454, 0.848, 0.07992, 0.8615, 0.03407, 0.8936, 0.03407, 0.8888, 0.07992, 0.848, 0.6013, 0.8369, 0.5454, 0.8849, 0.5454, 0.8888, 0.6013, 0.8369, 0.1358, 0.848, 0.07992, 0.8888, 0.07992, 0.8849, 0.1358, 0.8615, 0.6472, 0.848, 0.6013, 0.8888, 0.6013, 0.8936, 0.6472, 0.8282, 0.199, 0.8369, 0.1358, 0.8849, 0.1358, 0.8816, 0.1989, 0.8936, 0.03407, 0.899, 0.0, 0.9229, 0.0, 0.9283, 0.03407, 0.8849, 0.5454, 0.882, 0.4811, 0.9398, 0.481, 0.9369, 0.5454, 0.8888, 0.07992, 0.8936, 0.03407, 0.9283, 0.03407, 0.9331, 0.07992, 0.8888, 0.6013, 0.8849, 0.5454, 0.9369, 0.5454, 0.9331, 0.6013, 0.8849, 0.1358, 0.8888, 0.07992, 0.9331, 0.07992, 0.9369, 0.1358, 0.8936, 0.6472, 0.8888, 0.6013, 0.9331, 0.6013, 0.9283, 0.6472, 0.8816, 0.1989, 0.8849, 0.1358, 0.9369, 0.1358, 0.9394, 0.1989, 0.899, 0.6812, 0.8936, 0.6472, 0.9283, 0.6472, 0.9229, 0.6812, 0.751, 0.2192, 0.9958, 0.2192, 1.0, 0.4232, 0.754, 0.4345, 0.08715, 0.7492, 0.1192, 0.7433, 0.1192, 0.7672, 0.08715, 0.7614, 0.5, 0.2193, 0.751, 0.2192, 0.754, 0.4345, 0.5, 0.4385, 0.3537, 0.7583, 0.3224, 0.7522, 0.3537, 0.7461, 0.0558, 0.7553, 0.08715, 0.7492, 0.08715, 0.7614, 0.249, 0.2193, 0.5, 0.2193, 0.5, 0.4385, 0.246, 0.4345, 0.3858, 0.7642, 0.3537, 0.7583, 0.3537, 0.7461, 0.3858, 0.7402, 0.004177, 0.2193, 0.249, 0.2193, 0.246, 0.4345, 1.357e-07, 0.4233, 0.9413, 0.268, 0.9394, 0.1989, 0.9932, 0.1995, 0.9983, 0.2687, 0.08715, 0.7614, 0.1192, 0.7672, 0.1101, 0.7894, 0.08252, 0.7726, 0.942, 0.3399, 0.9413, 0.268, 0.9983, 0.2687, 1.0, 0.3406, 0.3537, 0.7461, 0.3224, 0.7522, 0.3491, 0.7348, 0.0558, 0.7553, 0.08715, 0.7614, 0.08252, 0.7726, 0.9415, 0.4119, 0.942, 0.3399, 1.0, 0.3406, 0.9983, 0.4125, 0.3858, 0.7402, 0.3537, 0.7461, 0.3491, 0.7348, 0.3767, 0.7181, 0.9398, 0.481, 0.9415, 0.4119, 0.9983, 0.4125, 0.9932, 0.4817, 0.9283, 0.03407, 0.9229, 0.0, 0.945, 0.0, 0.9604, 0.03407, 0.9369, 0.5454, 0.9398, 0.481, 0.9932, 0.4817, 0.985, 0.5454, 0.9331, 0.07992, 0.9283, 0.03407, 0.9604, 0.03407, 0.9739, 0.07992, 0.9331, 0.6013, 0.9369, 0.5454, 0.985, 0.5454, 0.9739, 0.6013, 0.9369, 0.1358, 0.9331, 0.07992, 0.9739, 0.07992, 0.985, 0.1358, 0.9283, 0.6472, 0.9331, 0.6013, 0.9739, 0.6013, 0.9604, 0.6472, 0.9394, 0.1989, 0.9369, 0.1358, 0.985, 0.1358, 0.9932, 0.1995, 0.9229, 0.6812, 0.9283, 0.6472, 0.9604, 0.6472, 0.945, 0.6812, 0.2441, 0.1358, 0.2564, 0.1995, 0.2156, 0.1995, 0.2073, 0.1358, 0.2275, 0.6013, 0.2073, 0.6472, 0.1828, 0.6472, 0.1963, 0.6013, 0.2275, 0.07992, 0.2441, 0.1358, 0.2073, 0.1358, 0.1963, 0.07992, 0.2441, 0.5454, 0.2275, 0.6013, 0.1963, 0.6013, 0.2073, 0.5454, 0.2073, 0.03407, 0.2275, 0.07992, 0.1963, 0.07992, 0.1828, 0.03407, 0.2564, 0.4817, 0.2441, 0.5454, 0.2073, 0.5454, 0.2156, 0.4817, 0.1101, 0.7894, 0.1376, 0.8048, 0.1132, 0.8293, 0.09337, 0.8063, 0.264, 0.4125, 0.2564, 0.4817, 0.2156, 0.4817, 0.2206, 0.4125, 0.08252, 0.7726, 0.1101, 0.7894, 0.09337, 0.8063, 0.07398, 0.7813, 0.2666, 0.3406, 0.264, 0.4125, 0.2206, 0.4125, 0.2223, 0.3406, 0.3491, 0.7348, 0.3224, 0.7522, 0.3405, 0.7262, 0.0558, 0.7553, 0.08252, 0.7726, 0.07398, 0.7813, 0.264, 0.2687, 0.2666, 0.3406, 0.2223, 0.3406, 0.2206, 0.2687, 0.3767, 0.7181, 0.3491, 0.7348, 0.3405, 0.7262, 0.3599, 0.7012, 0.2564, 0.1995, 0.264, 0.2687, 0.2206, 0.2687, 0.2156, 0.1995, 0.4042, 0.7027, 0.3767, 0.7181, 0.3599, 0.7012, 0.3798, 0.6781, 0.07398, 0.7813, 0.09337, 0.8063, 0.07146, 0.8154, 0.06281, 0.7859, 0.2223, 0.3406, 0.2206, 0.4125, 0.164, 0.4125, 0.1646, 0.3406, 0.3405, 0.7262, 0.3224, 0.7522, 0.3294, 0.7215, 0.0558, 0.7553, 0.07398, 0.7813, 0.06281, 0.7859, 0.2206, 0.2687, 0.2223, 0.3406, 0.1646, 0.3406, 0.164, 0.2687, 0.3599, 0.7012, 0.3405, 0.7262, 0.3294, 0.7215, 0.338, 0.692, 0.2156, 0.1995, 0.2206, 0.2687, 0.164, 0.2687, 0.1622, 0.1995, 0.1828, 0.6472, 0.1674, 0.6812, 0.1452, 0.6812, 0.1507, 0.6472, 0.2073, 0.1358, 0.2156, 0.1995, 0.1622, 0.1995, 0.1593, 0.1358, 0.1963, 0.6013, 0.1828, 0.6472, 0.1507, 0.6472, 0.1554, 0.6013, 0.1963, 0.07992, 0.2073, 0.1358, 0.1593, 0.1358, 0.1554, 0.07992, 0.2073, 0.5454, 0.1963, 0.6013, 0.1554, 0.6013, 0.1593, 0.5454, 0.1828, 0.03407, 0.1963, 0.07992, 0.1554, 0.07992, 0.1507, 0.03407, 0.2156, 0.4817, 0.2073, 0.5454, 0.1593, 0.5454, 0.1622, 0.4817, 0.1674, 0.0, 0.1828, 0.03407, 0.1507, 0.03407, 0.1452, 0.0, 0.2206, 0.4125, 0.2156, 0.4817, 0.1622, 0.4817, 0.164, 0.4125])
me_sphere.materials.append(mat_balloon)
me_sphere.materials.append(mat_leftsign)
me_sphere.materials.append(mat_rightsign)
me_sphere.update()
me_cube_001 = bpy.data.meshes.new('Cube.001')
me_cube_001.from_pydata([(-2.145, 5.416, -9.527), (2.145, 5.416, -9.527), (-2.652, 4.896, -9.505), (2.652, 4.896, -9.505), (2.352, 5.936, -8.0), (-2.352, 5.936, -8.0), (-2.585, 5.256, -10.0), (-2.585, -5.256, -10.0), (-3.127, -6.097, -6.0), (-3.127, 6.616, -6.0), (-2.856, 5.408, -8.0), (-2.652, 0.0237, -9.505), (-2.856, 0.1213, -8.0), (3.127, 6.616, -6.0), (2.585, 5.256, -10.0), (2.585, -5.256, -10.0), (3.127, -6.097, -6.0), (2.856, 5.408, -8.0), (2.652, 0.0237, -9.505), (2.856, 0.1213, -8.0)], [], [(14, 3, 18, 15), (15, 16, 8, 7), (6, 14, 15, 7), (13, 9, 8, 16), (5, 9, 13, 4), (0, 1, 14, 6), (1, 4, 13, 14), (0, 5, 4, 1), (9, 5, 0, 6), (12, 8, 9, 10), (7, 11, 2, 6), (2, 10, 9, 6), (8, 12, 11, 7), (12, 10, 2, 11), (18, 19, 16, 15), (17, 13, 16, 19), (13, 17, 3, 14), (3, 17, 19, 18)])
me_cube_001.polygons.foreach_set('material_index', [0, 0, 0, 0, 0, 0, 0, 1, 0, 0, 0, 0, 0, 1, 0, 0, 0, 1])
_uv = me_cube_001.uv_layers.new(name='UVMap')
_uv.uv.foreach_set('vector', [0.0, 0.0, 0.0, 0.0, 0.0, 0.0, 0.0, 0.0, 0.0, 0.6798, 0.2096, 0.652, 0.2096, 0.9728, 0.0, 0.945, 0.3207, 0.0, 0.5859, 0.0, 0.5859, 0.5391, 0.3207, 0.5391, 0.0, 0.0, 0.3207, 0.0, 0.3207, 0.652, 0.0, 0.652, 0.0, 0.0, 0.0, 0.0, 0.0, 0.0, 0.0, 0.0, 0.3464, 0.5894, 0.3464, 0.8095, 0.3207, 0.8321, 0.3207, 0.5669, 0.0, 0.0, 0.0, 0.0, 0.0, 0.0, 0.0, 0.0, 0.0, 0.0, 0.0, 0.0, 0.0, 0.0, 0.0, 0.0, 0.0, 0.0, 0.0, 0.0, 0.0, 0.0, 0.0, 0.0, 0.0, 0.0, 0.0, 0.0, 0.0, 0.0, 0.0, 0.0, 0.0, 0.0, 0.0, 0.0, 0.0, 0.0, 0.0, 0.0, 0.0, 0.0, 0.0, 0.0, 0.0, 0.0, 0.0, 0.0, 0.0, 0.0, 0.0, 0.0, 0.0, 0.0, 0.0, 0.0, 0.0, 0.0, 0.0, 0.0, 0.0, 0.0, 0.0, 0.0, 0.0, 0.0, 0.0, 0.0, 0.0, 0.0, 0.0, 0.0, 0.0, 0.0, 0.0, 0.0, 0.0, 0.0, 0.0, 0.0, 0.0, 0.0, 0.0, 0.0, 0.0, 0.0, 0.0, 0.0, 0.0, 0.0, 0.0, 0.0, 0.0, 0.0, 0.0, 0.0])
me_cube_001.materials.append(mat_gondola)
me_cube_001.materials.append(mat_window)
me_cube_001.update()
me_cube_002 = bpy.data.meshes.new('Cube.002')
me_cube_002.from_pydata([(-0.1, 3.276, 1.511), (-0.1, 2.276, 7.511), (-0.1, 9.276, 1.511), (-0.1, 5.776, 7.511), (0.1, 3.276, 1.511), (0.1, 2.276, 7.511), (0.1, 9.276, 1.511), (0.1, 5.776, 7.511)], [], [(0, 1, 3, 2), (2, 3, 7, 6), (6, 7, 5, 4), (4, 5, 1, 0), (2, 6, 4, 0), (7, 3, 1, 5)])
_uv = me_cube_002.uv_layers.new(name='UVMap')
_uv.uv.foreach_set('vector', [0.9673, 0.08061, 0.9673, 0.5777, 0.6852, 0.5307, 0.4837, 0.0, 0.9837, 0.0, 0.9837, 0.286, 0.9673, 0.286, 0.9673, 0.0, 0.0, 0.5777, 0.2015, 0.04702, 0.4837, 0.0, 0.4837, 0.4971, 1.0, 0.0, 1.0, 0.4971, 0.9837, 0.4971, 0.9837, 0.0, 0.9837, 0.4971, 1.0, 0.4971, 1.0, 0.9874, 0.9837, 0.9874, 0.9673, 0.286, 0.9837, 0.286, 0.9837, 0.572, 0.9673, 0.572])
me_cube_002.update()
me_cube_003 = bpy.data.meshes.new('Cube.003')
me_cube_003.from_pydata([(-0.1, 3.276, 1.511), (-0.1, 2.276, 7.511), (-0.1, 9.276, 1.511), (-0.1, 5.776, 7.511), (0.1, 3.276, 1.511), (0.1, 2.276, 7.511), (0.1, 9.276, 1.511), (0.1, 5.776, 7.511)], [], [(0, 1, 3, 2), (2, 3, 7, 6), (6, 7, 5, 4), (4, 5, 1, 0), (2, 6, 4, 0), (7, 3, 1, 5)])
_uv = me_cube_003.uv_layers.new(name='UVMap')
_uv.uv.foreach_set('vector', [0.9673, 0.08061, 0.9673, 0.5777, 0.6852, 0.5307, 0.4837, 0.0, 0.9837, 0.0, 0.9837, 0.286, 0.9673, 0.286, 0.9673, 0.0, 0.0, 0.5777, 0.2015, 0.04702, 0.4837, 0.0, 0.4837, 0.4971, 1.0, 0.0, 1.0, 0.4971, 0.9837, 0.4971, 0.9837, 0.0, 0.9837, 0.4971, 1.0, 0.4971, 1.0, 0.9874, 0.9837, 0.9874, 0.9673, 0.286, 0.9837, 0.286, 0.9837, 0.572, 0.9673, 0.572])
me_cube_003.update()
me_cube_004 = bpy.data.meshes.new('Cube.004')
me_cube_004.from_pydata([(-0.1, 3.276, 1.511), (-0.1, 2.276, 7.511), (-0.1, 9.276, 1.511), (-0.1, 5.776, 7.511), (0.1, 3.276, 1.511), (0.1, 2.276, 7.511), (0.1, 9.276, 1.511), (0.1, 5.776, 7.511)], [], [(0, 1, 3, 2), (2, 3, 7, 6), (6, 7, 5, 4), (4, 5, 1, 0), (2, 6, 4, 0), (7, 3, 1, 5)])
_uv = me_cube_004.uv_layers.new(name='UVMap')
_uv.uv.foreach_set('vector', [0.9673, 0.08061, 0.9673, 0.5777, 0.6852, 0.5307, 0.4837, 0.0, 0.9837, 0.0, 0.9837, 0.286, 0.9673, 0.286, 0.9673, 0.0, 0.0, 0.5777, 0.2015, 0.04702, 0.4837, 0.0, 0.4837, 0.4971, 1.0, 0.0, 1.0, 0.4971, 0.9837, 0.4971, 0.9837, 0.0, 0.9837, 0.4971, 1.0, 0.4971, 1.0, 0.9874, 0.9837, 0.9874, 0.9673, 0.286, 0.9837, 0.286, 0.9837, 0.572, 0.9673, 0.572])
me_cube_004.update()
me_cube_005 = bpy.data.meshes.new('Cube.005')
me_cube_005.from_pydata([(-0.1, 3.276, 1.511), (-0.1, 2.276, 7.511), (-0.1, 9.276, 1.511), (-0.1, 5.776, 7.511), (0.1, 3.276, 1.511), (0.1, 2.276, 7.511), (0.1, 9.276, 1.511), (0.1, 5.776, 7.511)], [], [(0, 1, 3, 2), (2, 3, 7, 6), (6, 7, 5, 4), (4, 5, 1, 0), (2, 6, 4, 0), (7, 3, 1, 5)])
_uv = me_cube_005.uv_layers.new(name='UVMap')
_uv.uv.foreach_set('vector', [0.9673, 0.08061, 0.9673, 0.5777, 0.6852, 0.5307, 0.4837, 0.0, 0.9837, 0.0, 0.9837, 0.286, 0.9673, 0.286, 0.9673, 0.0, 0.0, 0.5777, 0.2015, 0.04702, 0.4837, 0.0, 0.4837, 0.4971, 1.0, 0.0, 1.0, 0.4971, 0.9837, 0.4971, 0.9837, 0.0, 0.9837, 0.4971, 1.0, 0.4971, 1.0, 0.9874, 0.9837, 0.9874, 0.9673, 0.286, 0.9837, 0.286, 0.9837, 0.572, 0.9673, 0.572])
me_cube_005.update()
me_cylinder = bpy.data.meshes.new('Cylinder')
me_cylinder.from_pydata([(0.0, 1.0, -0.5), (0.0, 1.0, 0.5), (0.3827, 0.9239, -0.5), (0.3827, 0.9239, 0.5), (0.7071, 0.7071, -0.5), (0.7071, 0.7071, 0.5), (0.9239, 0.3827, -0.5), (0.9239, 0.3827, 0.5), (1.0, -4.371e-08, -0.5), (1.0, -4.371e-08, 0.5), (0.9239, -0.3827, -0.5), (0.9239, -0.3827, 0.5), (0.7071, -0.7071, -0.5), (0.7071, -0.7071, 0.5), (0.3827, -0.9239, -0.5), (0.3827, -0.9239, 0.5), (-8.742e-08, -1.0, -0.5), (-8.742e-08, -1.0, 0.5), (-0.3827, -0.9239, -0.5), (-0.3827, -0.9239, 0.5), (-0.7071, -0.7071, -0.5), (-0.7071, -0.7071, 0.5), (-0.9239, -0.3827, -0.5), (-0.9239, -0.3827, 0.5), (-1.0, 1.192e-08, -0.5), (-1.0, 1.192e-08, 0.5), (-0.9239, 0.3827, -0.5), (-0.9239, 0.3827, 0.5), (-0.7071, 0.7071, -0.5), (-0.7071, 0.7071, 0.5), (-0.3827, 0.9239, -0.5), (-0.3827, 0.9239, 0.5)], [], [(0, 1, 3, 2), (2, 3, 5, 4), (4, 5, 7, 6), (6, 7, 9, 8), (8, 9, 11, 10), (10, 11, 13, 12), (12, 13, 15, 14), (14, 15, 17, 16), (16, 17, 19, 18), (18, 19, 21, 20), (20, 21, 23, 22), (22, 23, 25, 24), (24, 25, 27, 26), (26, 27, 29, 28), (3, 1, 31, 29, 27, 25, 23, 21, 19, 17, 15, 13, 11, 9, 7, 5), (28, 29, 31, 30), (30, 31, 1, 0), (0, 2, 4, 6, 8, 10, 12, 14, 16, 18, 20, 22, 24, 26, 28, 30)])
me_cylinder.polygons.foreach_set('use_smooth', [True] * 18)
me_cylinder.polygons.foreach_set('material_index', [0, 0, 0, 0, 0, 0, 0, 0, 0, 0, 0, 0, 0, 0, 1, 0, 0, 1])
_uv = me_cylinder.uv_layers.new(name='UVMap')
_uv.uv.foreach_set('vector', [1.0, 0.5, 1.0, 1.0, 0.9375, 1.0, 0.9375, 0.5, 0.9375, 0.5, 0.9375, 1.0, 0.875, 1.0, 0.875, 0.5, 0.875, 0.5, 0.875, 1.0, 0.8125, 1.0, 0.8125, 0.5, 0.8125, 0.5, 0.8125, 1.0, 0.75, 1.0, 0.75, 0.5, 0.75, 0.5, 0.75, 1.0, 0.6875, 1.0, 0.6875, 0.5, 0.6875, 0.5, 0.6875, 1.0, 0.625, 1.0, 0.625, 0.5, 0.625, 0.5, 0.625, 1.0, 0.5625, 1.0, 0.5625, 0.5, 0.5625, 0.5, 0.5625, 1.0, 0.5, 1.0, 0.5, 0.5, 0.5, 0.5, 0.5, 1.0, 0.4375, 1.0, 0.4375, 0.5, 0.4375, 0.5, 0.4375, 1.0, 0.375, 1.0, 0.375, 0.5, 0.375, 0.5, 0.375, 1.0, 0.3125, 1.0, 0.3125, 0.5, 0.3125, 0.5, 0.3125, 1.0, 0.25, 1.0, 0.25, 0.5, 0.25, 0.5, 0.25, 1.0, 0.1875, 1.0, 0.1875, 0.5, 0.1875, 0.5, 0.1875, 1.0, 0.125, 1.0, 0.125, 0.5, 0.3418, 0.4717, 0.25, 0.49, 0.1582, 0.4717, 0.08029, 0.4197, 0.02827, 0.3418, 0.01, 0.25, 0.02827, 0.1582, 0.08029, 0.08029, 0.1582, 0.02827, 0.25, 0.01, 0.3418, 0.02827, 0.4197, 0.08029, 0.4717, 0.1582, 0.49, 0.25, 0.4717, 0.3418, 0.4197, 0.4197, 0.125, 0.5, 0.125, 1.0, 0.0625, 1.0, 0.0625, 0.5, 0.0625, 0.5, 0.0625, 1.0, 0.0, 1.0, 0.0, 0.5, 0.75, 0.49, 0.8418, 0.4717, 0.9197, 0.4197, 0.9717, 0.3418, 0.99, 0.25, 0.9717, 0.1582, 0.9197, 0.08029, 0.8418, 0.02827, 0.75, 0.01, 0.6582, 0.02827, 0.5803, 0.08029, 0.5283, 0.1582, 0.51, 0.25, 0.5283, 0.3418, 0.5803, 0.4197, 0.6582, 0.4717])
me_cylinder.materials.append(mat_frame_001)
me_cylinder.materials.append(mat_fan_001)
me_cylinder.update()
me_cylinder_001 = bpy.data.meshes.new('Cylinder.001')
me_cylinder_001.from_pydata([(0.0, 1.0, -0.5), (0.0, 1.0, 0.5), (0.3827, 0.9239, -0.5), (0.3827, 0.9239, 0.5), (0.7071, 0.7071, -0.5), (0.7071, 0.7071, 0.5), (0.9239, 0.3827, -0.5), (0.9239, 0.3827, 0.5), (1.0, -4.371e-08, -0.5), (1.0, -4.371e-08, 0.5), (0.9239, -0.3827, -0.5), (0.9239, -0.3827, 0.5), (0.7071, -0.7071, -0.5), (0.7071, -0.7071, 0.5), (0.3827, -0.9239, -0.5), (0.3827, -0.9239, 0.5), (-8.742e-08, -1.0, -0.5), (-8.742e-08, -1.0, 0.5), (-0.3827, -0.9239, -0.5), (-0.3827, -0.9239, 0.5), (-0.7071, -0.7071, -0.5), (-0.7071, -0.7071, 0.5), (-0.9239, -0.3827, -0.5), (-0.9239, -0.3827, 0.5), (-1.0, 1.192e-08, -0.5), (-1.0, 1.192e-08, 0.5), (-0.9239, 0.3827, -0.5), (-0.9239, 0.3827, 0.5), (-0.7071, 0.7071, -0.5), (-0.7071, 0.7071, 0.5), (-0.3827, 0.9239, -0.5), (-0.3827, 0.9239, 0.5)], [], [(0, 1, 3, 2), (2, 3, 5, 4), (4, 5, 7, 6), (6, 7, 9, 8), (8, 9, 11, 10), (10, 11, 13, 12), (12, 13, 15, 14), (14, 15, 17, 16), (16, 17, 19, 18), (18, 19, 21, 20), (20, 21, 23, 22), (22, 23, 25, 24), (24, 25, 27, 26), (26, 27, 29, 28), (3, 1, 31, 29, 27, 25, 23, 21, 19, 17, 15, 13, 11, 9, 7, 5), (28, 29, 31, 30), (30, 31, 1, 0), (0, 2, 4, 6, 8, 10, 12, 14, 16, 18, 20, 22, 24, 26, 28, 30)])
me_cylinder_001.polygons.foreach_set('use_smooth', [True] * 18)
me_cylinder_001.polygons.foreach_set('material_index', [0, 0, 0, 0, 0, 0, 0, 0, 0, 0, 0, 0, 0, 0, 1, 0, 0, 1])
_uv = me_cylinder_001.uv_layers.new(name='UVMap')
_uv.uv.foreach_set('vector', [1.0, 0.5, 1.0, 1.0, 0.9375, 1.0, 0.9375, 0.5, 0.9375, 0.5, 0.9375, 1.0, 0.875, 1.0, 0.875, 0.5, 0.875, 0.5, 0.875, 1.0, 0.8125, 1.0, 0.8125, 0.5, 0.8125, 0.5, 0.8125, 1.0, 0.75, 1.0, 0.75, 0.5, 0.75, 0.5, 0.75, 1.0, 0.6875, 1.0, 0.6875, 0.5, 0.6875, 0.5, 0.6875, 1.0, 0.625, 1.0, 0.625, 0.5, 0.625, 0.5, 0.625, 1.0, 0.5625, 1.0, 0.5625, 0.5, 0.5625, 0.5, 0.5625, 1.0, 0.5, 1.0, 0.5, 0.5, 0.5, 0.5, 0.5, 1.0, 0.4375, 1.0, 0.4375, 0.5, 0.4375, 0.5, 0.4375, 1.0, 0.375, 1.0, 0.375, 0.5, 0.375, 0.5, 0.375, 1.0, 0.3125, 1.0, 0.3125, 0.5, 0.3125, 0.5, 0.3125, 1.0, 0.25, 1.0, 0.25, 0.5, 0.25, 0.5, 0.25, 1.0, 0.1875, 1.0, 0.1875, 0.5, 0.1875, 0.5, 0.1875, 1.0, 0.125, 1.0, 0.125, 0.5, 0.3418, 0.4717, 0.25, 0.49, 0.1582, 0.4717, 0.08029, 0.4197, 0.02827, 0.3418, 0.01, 0.25, 0.02827, 0.1582, 0.08029, 0.08029, 0.1582, 0.02827, 0.25, 0.01, 0.3418, 0.02827, 0.4197, 0.08029, 0.4717, 0.1582, 0.49, 0.25, 0.4717, 0.3418, 0.4197, 0.4197, 0.125, 0.5, 0.125, 1.0, 0.0625, 1.0, 0.0625, 0.5, 0.0625, 0.5, 0.0625, 1.0, 0.0, 1.0, 0.0, 0.5, 0.75, 0.49, 0.8418, 0.4717, 0.9197, 0.4197, 0.9717, 0.3418, 0.99, 0.25, 0.9717, 0.1582, 0.9197, 0.08029, 0.8418, 0.02827, 0.75, 0.01, 0.6582, 0.02827, 0.5803, 0.08029, 0.5283, 0.1582, 0.51, 0.25, 0.5283, 0.3418, 0.5803, 0.4197, 0.6582, 0.4717])
me_cylinder_001.materials.append(mat_frame)
me_cylinder_001.materials.append(mat_fan)
me_cylinder_001.update()

# ---- objects
ob_balloon = bpy.data.objects.new('Balloon', me_sphere)
ob_gondola = bpy.data.objects.new('Gondola', me_cube_001)
ob_fintop = bpy.data.objects.new('FinTop', me_cube_002)
ob_finbottom = bpy.data.objects.new('FinBottom', me_cube_003)
ob_finleft = bpy.data.objects.new('FinLeft', me_cube_004)
ob_finright = bpy.data.objects.new('FinRight', me_cube_005)
ob_leftfan = bpy.data.objects.new('LeftFan', me_cylinder)
ob_rightfan = bpy.data.objects.new('RightFan', me_cylinder_001)

# ---- transforms, parenting, visibility, modifiers, constraints
ob_balloon.location = (0.0, 0.0, 0.0)
ob_balloon.rotation_euler = (1.571, 0.0, 0.0)
ob_gondola.location = (0.0, 0.0, 0.0)
ob_fintop.location = (0.0, -21.21, 0.0)
ob_finbottom.location = (0.0, -21.21, 0.0)
ob_finbottom.rotation_euler = (-0.0, -3.142, -0.0)
ob_finleft.location = (0.0, -21.21, 0.0)
ob_finleft.rotation_euler = (-0.0, -1.571, 0.0)
ob_finright.location = (0.0, -21.21, 0.0)
ob_finright.rotation_euler = (-0.0, 1.571, 0.0)
ob_leftfan.location = (-3.59, -4.0, -8.984)
ob_leftfan.rotation_euler = (1.571, -0.0, 0.0)
_m = ob_leftfan.modifiers.new('Auto Smooth', 'NODES')
_m.node_group = ng_auto_smooth
_gi = [s.identifier for s in ng_auto_smooth.interface.items_tree if s.item_type == 'SOCKET' and s.in_out == 'INPUT']
_m[_gi[1]] = 0.5236  # Angle
ob_rightfan.location = (3.59, -4.0, -8.984)
ob_rightfan.rotation_euler = (1.571, -0.0, 0.0)
_m = ob_rightfan.modifiers.new('Auto Smooth', 'NODES')
_m.node_group = ng_auto_smooth
_gi = [s.identifier for s in ng_auto_smooth.interface.items_tree if s.item_type == 'SOCKET' and s.in_out == 'INPUT']
_m[_gi[1]] = 0.5236  # Angle

# ---- collection membership
col_collection.objects.link(ob_balloon)
col_collection.objects.link(ob_gondola)
col_collection.objects.link(ob_fintop)
col_collection.objects.link(ob_finbottom)
col_collection.objects.link(ob_finleft)
col_collection.objects.link(ob_finright)
col_collection.objects.link(ob_leftfan)
col_collection.objects.link(ob_rightfan)

# ---- scene / render settings (as saved in the file)
scene.frame_start = 1; scene.frame_end = 250; scene.frame_set(1)
scene.render.engine = 'BLENDER_EEVEE_NEXT'
scene.cycles.sampling_pattern = 'TABULATED_SOBOL'
scene.cycles.use_light_tree = False
scene.view_settings.view_transform = 'Filmic'
bpy.context.view_layer.update()

# ---- added for rendering (the .blend has no active camera and no usable light): camera, sun
cam_auto = bpy.data.cameras.new('AutoCamera')
cam_auto.lens = 50.0
cam_auto.sensor_width = 36.0
cam_auto.clip_end = 1000.0
ob_auto_camera = bpy.data.objects.new('AutoCamera', cam_auto)
scene.collection.objects.link(ob_auto_camera)
ob_auto_camera.location = (41.1087, -49.5994, 31.887)
ob_auto_camera.rotation_euler = (1.09748, -7.21219e-08, 0.694738)
scene.camera = ob_auto_camera
light_auto_sun = bpy.data.lights.new('AutoSun', 'SUN')
light_auto_sun.energy = 3.0
light_auto_sun.angle = 0.0523599
ob_auto_sun = bpy.data.objects.new('AutoSun', light_auto_sun)
scene.collection.objects.link(ob_auto_sun)
ob_auto_sun.rotation_euler = (0.872665, 0.174533, 0.523599)
bpy.context.view_layer.update()
